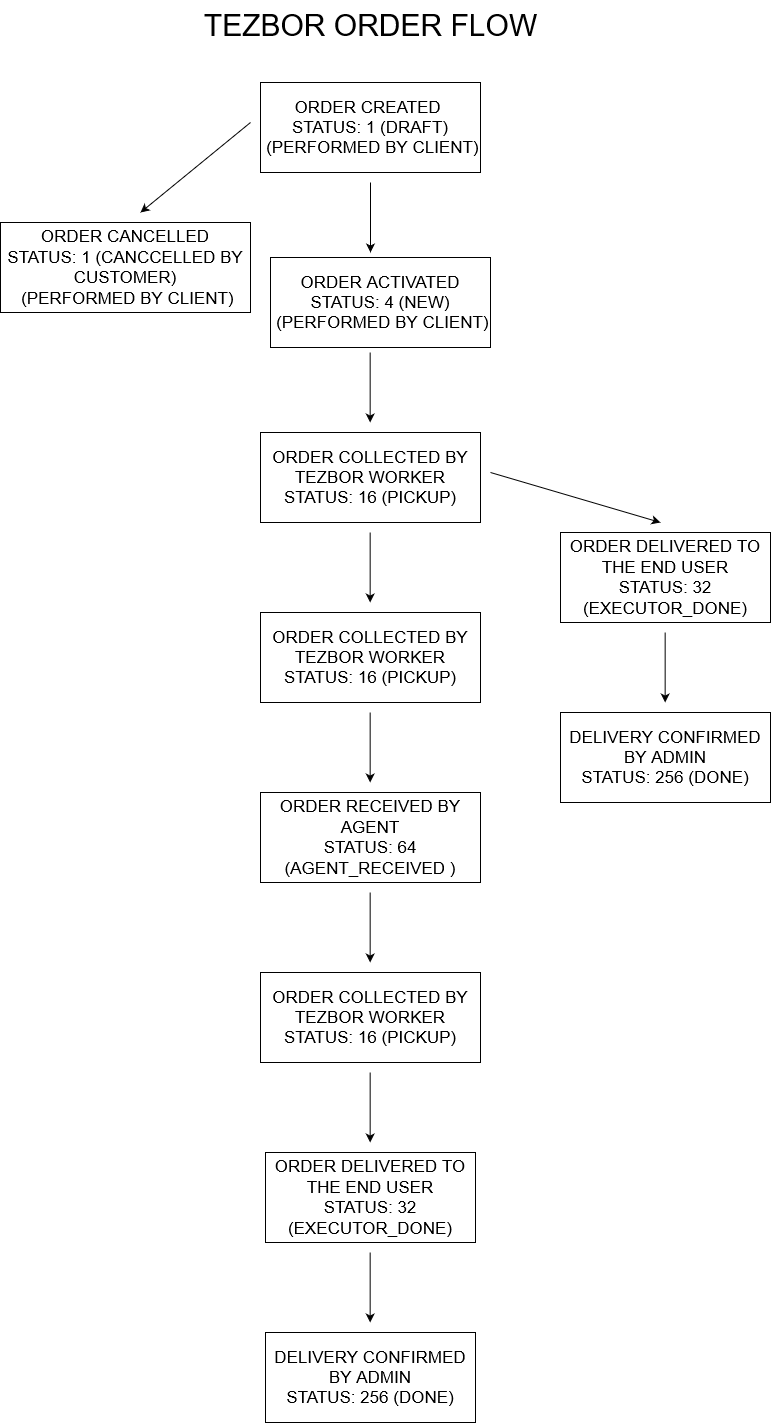

The diagram above was exported from draw.io. Its source (the exported page's mxGraphModel, read from the mxfile embedded in the PNG):
<mxGraphModel dx="2950" dy="1060" grid="1" gridSize="10" guides="1" tooltips="1" connect="1" arrows="0" fold="1" page="1" pageScale="1" pageWidth="850" pageHeight="1100" math="0" shadow="0">
  <root>
    <mxCell id="0" />
    <mxCell id="1" parent="0" />
    <mxCell id="eSrYBzjuCIPvVZRrWQBf-2" value="&lt;div style=&quot;font-size: 17px;&quot;&gt;&lt;font style=&quot;font-size: 17px;&quot;&gt;ORDER CREATED&amp;nbsp;&lt;/font&gt;&lt;/div&gt;&lt;div style=&quot;font-size: 17px;&quot;&gt;&lt;font style=&quot;font-size: 17px;&quot;&gt;STATUS: 1 (DRAFT)&lt;/font&gt;&lt;/div&gt;&lt;div style=&quot;font-size: 17px;&quot;&gt;&lt;font style=&quot;font-size: 17px;&quot;&gt;&amp;nbsp;(PERFORMED BY CLIENT)&lt;/font&gt;&lt;/div&gt;" style="rounded=0;whiteSpace=wrap;html=1;" parent="1" vertex="1">
      <mxGeometry x="-500" y="90" width="220" height="90" as="geometry" />
    </mxCell>
    <mxCell id="eSrYBzjuCIPvVZRrWQBf-3" value="" style="endArrow=classic;html=1;rounded=0;" parent="1" edge="1">
      <mxGeometry width="50" height="50" relative="1" as="geometry">
        <mxPoint x="-510" y="130" as="sourcePoint" />
        <mxPoint x="-620" y="220" as="targetPoint" />
      </mxGeometry>
    </mxCell>
    <mxCell id="eSrYBzjuCIPvVZRrWQBf-4" value="&lt;div style=&quot;font-size: 17px;&quot;&gt;&lt;font style=&quot;font-size: 17px;&quot;&gt;ORDER CANCELLED&lt;/font&gt;&lt;/div&gt;&lt;div style=&quot;font-size: 17px;&quot;&gt;&lt;font style=&quot;font-size: 17px;&quot;&gt;STATUS: 1 (CANCCELLED BY CUSTOMER)&lt;br&gt;&lt;/font&gt;&lt;/div&gt;&lt;div style=&quot;font-size: 17px;&quot;&gt;&lt;font style=&quot;font-size: 17px;&quot;&gt;&amp;nbsp;(PERFORMED BY CLIENT)&lt;/font&gt;&lt;/div&gt;" style="rounded=0;whiteSpace=wrap;html=1;" parent="1" vertex="1">
      <mxGeometry x="-760" y="230" width="250" height="90" as="geometry" />
    </mxCell>
    <mxCell id="eSrYBzjuCIPvVZRrWQBf-7" value="&lt;div style=&quot;font-size: 17px;&quot;&gt;&lt;font style=&quot;font-size: 17px;&quot;&gt;ORDER ACTIVATED&lt;br&gt;&lt;/font&gt;&lt;/div&gt;&lt;div style=&quot;font-size: 17px;&quot;&gt;&lt;font style=&quot;font-size: 17px;&quot;&gt;STATUS: 4 (NEW)&lt;/font&gt;&lt;/div&gt;&lt;div style=&quot;font-size: 17px;&quot;&gt;&lt;font style=&quot;font-size: 17px;&quot;&gt;&amp;nbsp;(PERFORMED BY CLIENT)&lt;/font&gt;&lt;/div&gt;" style="rounded=0;whiteSpace=wrap;html=1;" parent="1" vertex="1">
      <mxGeometry x="-490" y="265" width="220" height="90" as="geometry" />
    </mxCell>
    <mxCell id="eSrYBzjuCIPvVZRrWQBf-8" value="" style="endArrow=classic;html=1;rounded=0;" parent="1" edge="1">
      <mxGeometry width="50" height="50" relative="1" as="geometry">
        <mxPoint x="-390" y="190" as="sourcePoint" />
        <mxPoint x="-390" y="260" as="targetPoint" />
      </mxGeometry>
    </mxCell>
    <mxCell id="eSrYBzjuCIPvVZRrWQBf-9" value="&lt;div style=&quot;font-size: 17px;&quot;&gt;&lt;font style=&quot;font-size: 17px;&quot;&gt;ORDER COLLECTED BY TEZBOR WORKER&lt;br&gt;&lt;/font&gt;&lt;/div&gt;&lt;div style=&quot;font-size: 17px;&quot;&gt;&lt;font style=&quot;font-size: 17px;&quot;&gt;STATUS: 16 (PICKUP)&lt;/font&gt;&lt;/div&gt;" style="rounded=0;whiteSpace=wrap;html=1;" parent="1" vertex="1">
      <mxGeometry x="-500" y="440" width="220" height="90" as="geometry" />
    </mxCell>
    <mxCell id="eSrYBzjuCIPvVZRrWQBf-10" value="" style="endArrow=classic;html=1;rounded=0;" parent="1" edge="1">
      <mxGeometry width="50" height="50" relative="1" as="geometry">
        <mxPoint x="-390.34" y="360" as="sourcePoint" />
        <mxPoint x="-390.34" y="430" as="targetPoint" />
      </mxGeometry>
    </mxCell>
    <mxCell id="eSrYBzjuCIPvVZRrWQBf-11" value="&lt;div style=&quot;font-size: 17px;&quot;&gt;&lt;font style=&quot;font-size: 17px;&quot;&gt;ORDER COLLECTED BY TEZBOR WORKER&lt;br&gt;&lt;/font&gt;&lt;/div&gt;&lt;div style=&quot;font-size: 17px;&quot;&gt;&lt;font style=&quot;font-size: 17px;&quot;&gt;STATUS: 16 (PICKUP)&lt;/font&gt;&lt;/div&gt;" style="rounded=0;whiteSpace=wrap;html=1;" parent="1" vertex="1">
      <mxGeometry x="-500" y="620" width="220" height="90" as="geometry" />
    </mxCell>
    <mxCell id="eSrYBzjuCIPvVZRrWQBf-12" value="" style="endArrow=classic;html=1;rounded=0;" parent="1" edge="1">
      <mxGeometry width="50" height="50" relative="1" as="geometry">
        <mxPoint x="-390.34" y="540" as="sourcePoint" />
        <mxPoint x="-390.34" y="610" as="targetPoint" />
      </mxGeometry>
    </mxCell>
    <mxCell id="eSrYBzjuCIPvVZRrWQBf-13" value="&lt;div style=&quot;font-size: 17px;&quot;&gt;&lt;font style=&quot;font-size: 17px;&quot;&gt;ORDER DELIVERED TO THE END USER&lt;br&gt;&lt;/font&gt;&lt;/div&gt;&lt;div style=&quot;font-size: 17px;&quot;&gt;&lt;font style=&quot;font-size: 17px;&quot;&gt;STATUS: 32&lt;/font&gt; &lt;font style=&quot;font-size: 17px;&quot;&gt;(&lt;/font&gt;EXECUTOR_DONE&lt;font style=&quot;font-size: 17px;&quot;&gt;)&lt;/font&gt;&lt;/div&gt;" style="rounded=0;whiteSpace=wrap;html=1;" parent="1" vertex="1">
      <mxGeometry x="-200" y="540" width="210" height="90" as="geometry" />
    </mxCell>
    <mxCell id="eSrYBzjuCIPvVZRrWQBf-14" value="" style="endArrow=classic;html=1;rounded=0;" parent="1" edge="1">
      <mxGeometry width="50" height="50" relative="1" as="geometry">
        <mxPoint x="-270" y="480" as="sourcePoint" />
        <mxPoint x="-100" y="530" as="targetPoint" />
      </mxGeometry>
    </mxCell>
    <mxCell id="eSrYBzjuCIPvVZRrWQBf-15" value="&lt;font style=&quot;font-size: 17px;&quot;&gt;DELIVERY CONFIRMED BY ADMIN&lt;/font&gt;&lt;br&gt;&lt;div style=&quot;font-size: 17px;&quot;&gt;&lt;font style=&quot;font-size: 17px;&quot;&gt;STATUS: 256&lt;/font&gt; &lt;font style=&quot;font-size: 17px;&quot;&gt;(&lt;/font&gt;DONE&lt;font style=&quot;font-size: 17px;&quot;&gt;)&lt;/font&gt;&lt;/div&gt;" style="rounded=0;whiteSpace=wrap;html=1;" parent="1" vertex="1">
      <mxGeometry x="-200" y="720" width="210" height="90" as="geometry" />
    </mxCell>
    <mxCell id="eSrYBzjuCIPvVZRrWQBf-16" value="" style="endArrow=classic;html=1;rounded=0;" parent="1" edge="1">
      <mxGeometry width="50" height="50" relative="1" as="geometry">
        <mxPoint x="-95.33999999999997" y="640" as="sourcePoint" />
        <mxPoint x="-95.33999999999997" y="710" as="targetPoint" />
      </mxGeometry>
    </mxCell>
    <mxCell id="eSrYBzjuCIPvVZRrWQBf-18" value="&lt;div style=&quot;font-size: 17px;&quot;&gt;&lt;font style=&quot;font-size: 17px;&quot;&gt;ORDER RECEIVED BY AGENT&lt;br&gt;&lt;/font&gt;&lt;/div&gt;&lt;div style=&quot;font-size: 17px;&quot;&gt;&lt;font style=&quot;font-size: 17px;&quot;&gt;STATUS:&amp;nbsp;&lt;/font&gt;64&lt;font style=&quot;font-size: 17px;&quot;&gt; (&lt;/font&gt;AGENT_RECEIVED &lt;font style=&quot;font-size: 17px;&quot;&gt;)&lt;/font&gt;&lt;/div&gt;" style="rounded=0;whiteSpace=wrap;html=1;" parent="1" vertex="1">
      <mxGeometry x="-500" y="800" width="220" height="90" as="geometry" />
    </mxCell>
    <mxCell id="eSrYBzjuCIPvVZRrWQBf-19" value="" style="endArrow=classic;html=1;rounded=0;" parent="1" edge="1">
      <mxGeometry width="50" height="50" relative="1" as="geometry">
        <mxPoint x="-390.34" y="720" as="sourcePoint" />
        <mxPoint x="-390.34" y="790" as="targetPoint" />
      </mxGeometry>
    </mxCell>
    <mxCell id="eSrYBzjuCIPvVZRrWQBf-20" value="&lt;div style=&quot;font-size: 17px;&quot;&gt;&lt;font style=&quot;font-size: 17px;&quot;&gt;ORDER COLLECTED BY TEZBOR WORKER&lt;br&gt;&lt;/font&gt;&lt;/div&gt;&lt;div style=&quot;font-size: 17px;&quot;&gt;&lt;font style=&quot;font-size: 17px;&quot;&gt;STATUS: 16 (PICKUP)&lt;/font&gt;&lt;/div&gt;" style="rounded=0;whiteSpace=wrap;html=1;" parent="1" vertex="1">
      <mxGeometry x="-500" y="980" width="220" height="90" as="geometry" />
    </mxCell>
    <mxCell id="eSrYBzjuCIPvVZRrWQBf-21" value="" style="endArrow=classic;html=1;rounded=0;" parent="1" edge="1">
      <mxGeometry width="50" height="50" relative="1" as="geometry">
        <mxPoint x="-390.34" y="1080" as="sourcePoint" />
        <mxPoint x="-390.34" y="1150" as="targetPoint" />
      </mxGeometry>
    </mxCell>
    <mxCell id="eSrYBzjuCIPvVZRrWQBf-22" value="" style="endArrow=classic;html=1;rounded=0;" parent="1" edge="1">
      <mxGeometry width="50" height="50" relative="1" as="geometry">
        <mxPoint x="-390.34" y="900" as="sourcePoint" />
        <mxPoint x="-390.34" y="970" as="targetPoint" />
      </mxGeometry>
    </mxCell>
    <mxCell id="eSrYBzjuCIPvVZRrWQBf-24" value="&lt;div style=&quot;font-size: 17px;&quot;&gt;&lt;font style=&quot;font-size: 17px;&quot;&gt;ORDER DELIVERED TO THE END USER&lt;br&gt;&lt;/font&gt;&lt;/div&gt;&lt;div style=&quot;font-size: 17px;&quot;&gt;&lt;font style=&quot;font-size: 17px;&quot;&gt;STATUS: 32&lt;/font&gt; &lt;font style=&quot;font-size: 17px;&quot;&gt;(&lt;/font&gt;EXECUTOR_DONE&lt;font style=&quot;font-size: 17px;&quot;&gt;)&lt;/font&gt;&lt;/div&gt;" style="rounded=0;whiteSpace=wrap;html=1;" parent="1" vertex="1">
      <mxGeometry x="-495" y="1160" width="210" height="90" as="geometry" />
    </mxCell>
    <mxCell id="eSrYBzjuCIPvVZRrWQBf-25" value="&lt;font style=&quot;font-size: 17px;&quot;&gt;DELIVERY CONFIRMED BY ADMIN&lt;/font&gt;&lt;br&gt;&lt;div style=&quot;font-size: 17px;&quot;&gt;&lt;font style=&quot;font-size: 17px;&quot;&gt;STATUS: 256&lt;/font&gt; &lt;font style=&quot;font-size: 17px;&quot;&gt;(&lt;/font&gt;DONE&lt;font style=&quot;font-size: 17px;&quot;&gt;)&lt;/font&gt;&lt;/div&gt;" style="rounded=0;whiteSpace=wrap;html=1;" parent="1" vertex="1">
      <mxGeometry x="-495" y="1340" width="210" height="90" as="geometry" />
    </mxCell>
    <mxCell id="eSrYBzjuCIPvVZRrWQBf-26" value="" style="endArrow=classic;html=1;rounded=0;" parent="1" edge="1">
      <mxGeometry width="50" height="50" relative="1" as="geometry">
        <mxPoint x="-390.34" y="1260" as="sourcePoint" />
        <mxPoint x="-390.34" y="1330" as="targetPoint" />
      </mxGeometry>
    </mxCell>
    <mxCell id="eSrYBzjuCIPvVZRrWQBf-27" value="&lt;div style=&quot;font-size: 13px;&quot;&gt;&lt;font style=&quot;font-size: 30px;&quot;&gt;TEZBOR ORDER FLOW&lt;/font&gt;&lt;/div&gt;" style="text;html=1;align=center;verticalAlign=middle;resizable=0;points=[];autosize=1;strokeColor=none;fillColor=none;" parent="1" vertex="1">
      <mxGeometry x="-570" y="8" width="360" height="50" as="geometry" />
    </mxCell>
  </root>
</mxGraphModel>